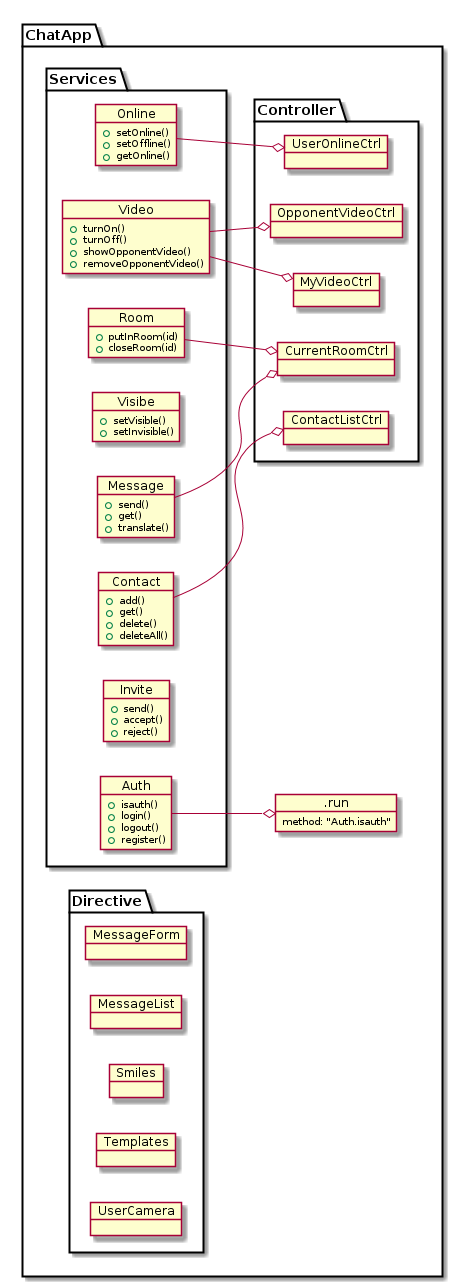

The diagram above was rendered by PlantUML. Its source (embedded in the PNG):
@startuml
    left to right direction
    package "ChatApp" {




        object .run {
          method: "Auth.isauth"
        }




    package "Services" {



        object Auth {
            +isauth()
            +login()
            +logout()
            +register()
        }

        object Message {
            +send()
            +get()
            +translate()
        }

        object Contact {
            +add()
            +get()
            +delete()
            +deleteAll()
        }

        object Visibe {
            +setVisible()
            +setInvisible()
        }

        object Online {
            +setOnline()
            +setOffline()
            +getOnline()
        }

        object Video {
            +turnOn()
            +turnOff()
            +showOpponentVideo()
            +removeOpponentVideo()
        }


        object Invite {
            +send()
            +accept()
            +reject()
        }

        object Room {
            +putInRoom(id)
            +closeRoom(id)
        }

    }

    package "Controller" {

        object UserOnlineCtrl {

        }

        object ContactListCtrl {

        }

        object CurrentRoomCtrl {

        }

        object MyVideoCtrl {

        }

        object OpponentVideoCtrl {

        }

    }

    package "Directive" {

        object MessageForm {

        }

        object MessageList {

        }


        object Smiles {

        }

        object Templates {

        }


        object UserCamera {

        }

    }

}


        Auth --o .run
        Online --o UserOnlineCtrl
        Message --o CurrentRoomCtrl
        Room --o CurrentRoomCtrl
        ContactListCtrl o-- Contact
        MyVideoCtrl o-- Video
        OpponentVideoCtrl o-- Video

@enduml